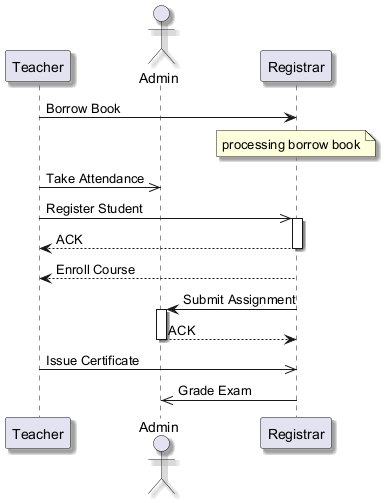

The diagram above was rendered by PlantUML. Its source (embedded in the PNG):
@startuml
skinparam backgroundColor #FFFFFF
skinparam classBackgroundColor #F1F8E9
skinparam classBorderColor #33691E
skinparam shadowing true
participant "Teacher" as T
actor "Admin" as A
participant "Registrar" as R
T -> R : Borrow Book
note over R : processing borrow book
T ->> A : Take Attendance
T ->> R : Register Student
activate R
R --> T : ACK
deactivate R
R --> T : Enroll Course
R -> A : Submit Assignment
activate A
A --> R : ACK
deactivate A
T ->> R : Issue Certificate
R ->> A : Grade Exam
@enduml